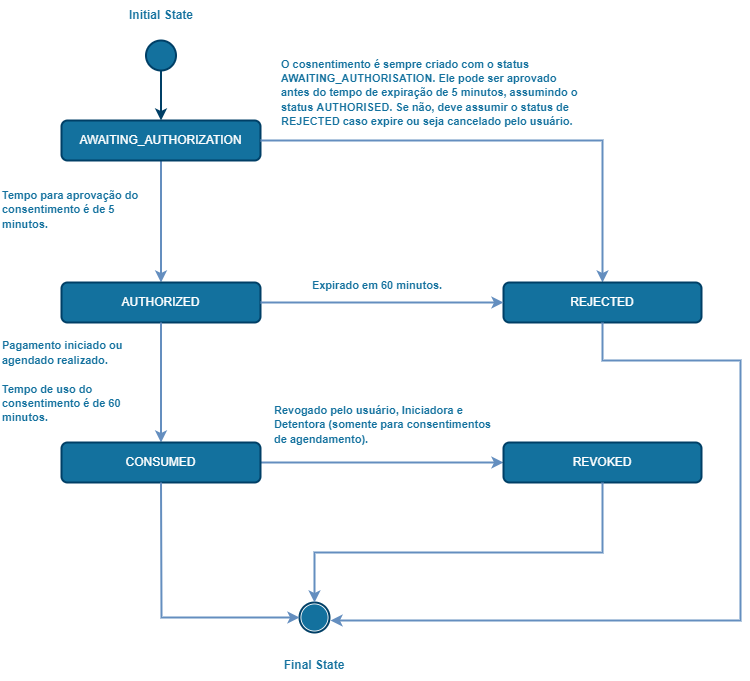

The diagram above was exported from draw.io. Its source (the exported page's mxGraphModel, read from the mxfile embedded in the PNG):
<mxGraphModel dx="868" dy="425" grid="0" gridSize="10" guides="1" tooltips="1" connect="1" arrows="1" fold="1" page="1" pageScale="1" pageWidth="827" pageHeight="1169" math="0" shadow="0">
  <root>
    <mxCell id="0" />
    <mxCell id="1" parent="0" />
    <mxCell id="4CtO2fFRSHI9Y6XBT4mO-1" value="" style="endArrow=classic;html=1;rounded=0;strokeColor=#648EBF;strokeWidth=2;exitX=0.5;exitY=1;exitDx=0;exitDy=0;entryX=0.5;entryY=0;entryDx=0;entryDy=0;" parent="1" source="4CtO2fFRSHI9Y6XBT4mO-3" target="4CtO2fFRSHI9Y6XBT4mO-6" edge="1">
      <mxGeometry width="50" height="50" relative="1" as="geometry">
        <mxPoint x="226" y="220" as="sourcePoint" />
        <mxPoint x="226" y="310" as="targetPoint" />
      </mxGeometry>
    </mxCell>
    <mxCell id="4CtO2fFRSHI9Y6XBT4mO-2" value="" style="ellipse;whiteSpace=wrap;html=1;aspect=fixed;fillColor=#13719E;strokeWidth=2;strokeColor=#003F66;" parent="1" vertex="1">
      <mxGeometry x="205.5" y="80" width="30" height="30" as="geometry" />
    </mxCell>
    <mxCell id="4CtO2fFRSHI9Y6XBT4mO-3" value="&lt;font color=&quot;#ffffff&quot;&gt;AWAITING_AUTHORIZATION&lt;br&gt;&lt;/font&gt;" style="rounded=1;whiteSpace=wrap;html=1;strokeColor=#003F66;fillColor=#13719E;strokeWidth=2;" parent="1" vertex="1">
      <mxGeometry x="121" y="160" width="199" height="40" as="geometry" />
    </mxCell>
    <mxCell id="4CtO2fFRSHI9Y6XBT4mO-4" value="" style="endArrow=classic;html=1;rounded=0;strokeColor=#003F66;strokeWidth=2;entryX=0.5;entryY=0;entryDx=0;entryDy=0;exitX=0.5;exitY=1;exitDx=0;exitDy=0;" parent="1" source="4CtO2fFRSHI9Y6XBT4mO-2" target="4CtO2fFRSHI9Y6XBT4mO-3" edge="1">
      <mxGeometry width="50" height="50" relative="1" as="geometry">
        <mxPoint x="216" y="110" as="sourcePoint" />
        <mxPoint x="215.66" y="155" as="targetPoint" />
      </mxGeometry>
    </mxCell>
    <mxCell id="4CtO2fFRSHI9Y6XBT4mO-6" value="&lt;font color=&quot;#ffffff&quot;&gt;AUTHORIZED&lt;br&gt;&lt;/font&gt;" style="rounded=1;whiteSpace=wrap;html=1;strokeColor=#003F66;fillColor=#13719E;strokeWidth=2;" parent="1" vertex="1">
      <mxGeometry x="121" y="322" width="199" height="40" as="geometry" />
    </mxCell>
    <mxCell id="4CtO2fFRSHI9Y6XBT4mO-7" value="" style="endArrow=classic;html=1;rounded=0;strokeColor=#648EBF;strokeWidth=2;exitX=1;exitY=0.5;exitDx=0;exitDy=0;" parent="1" source="4CtO2fFRSHI9Y6XBT4mO-3" target="4CtO2fFRSHI9Y6XBT4mO-10" edge="1">
      <mxGeometry width="50" height="50" relative="1" as="geometry">
        <mxPoint x="466" y="190" as="sourcePoint" />
        <mxPoint x="590" y="320" as="targetPoint" />
        <Array as="points">
          <mxPoint x="400" y="180" />
          <mxPoint x="662" y="180" />
        </Array>
      </mxGeometry>
    </mxCell>
    <mxCell id="4CtO2fFRSHI9Y6XBT4mO-10" value="&lt;font color=&quot;#ffffff&quot;&gt;REJECTED&lt;br&gt;&lt;/font&gt;" style="rounded=1;whiteSpace=wrap;html=1;strokeColor=#003F66;fillColor=#13719E;strokeWidth=2;" parent="1" vertex="1">
      <mxGeometry x="563" y="322" width="198" height="40" as="geometry" />
    </mxCell>
    <mxCell id="4CtO2fFRSHI9Y6XBT4mO-11" value="" style="endArrow=classic;html=1;rounded=0;strokeColor=#648EBF;strokeWidth=2;exitX=0.5;exitY=1;exitDx=0;exitDy=0;" parent="1" source="4CtO2fFRSHI9Y6XBT4mO-6" target="4CtO2fFRSHI9Y6XBT4mO-13" edge="1">
      <mxGeometry width="50" height="50" relative="1" as="geometry">
        <mxPoint x="346" y="392" as="sourcePoint" />
        <mxPoint x="346" y="482" as="targetPoint" />
      </mxGeometry>
    </mxCell>
    <mxCell id="4CtO2fFRSHI9Y6XBT4mO-12" value="" style="endArrow=classic;html=1;rounded=0;strokeColor=#648EBF;strokeWidth=2;exitX=1;exitY=0.5;exitDx=0;exitDy=0;entryX=0;entryY=0.5;entryDx=0;entryDy=0;" parent="1" source="4CtO2fFRSHI9Y6XBT4mO-13" target="4CtO2fFRSHI9Y6XBT4mO-14" edge="1">
      <mxGeometry width="50" height="50" relative="1" as="geometry">
        <mxPoint x="406" y="462" as="sourcePoint" />
        <mxPoint x="406" y="552" as="targetPoint" />
      </mxGeometry>
    </mxCell>
    <mxCell id="4CtO2fFRSHI9Y6XBT4mO-13" value="&lt;font color=&quot;#ffffff&quot;&gt;CONSUMED&lt;br&gt;&lt;/font&gt;" style="rounded=1;whiteSpace=wrap;html=1;strokeColor=#003F66;fillColor=#13719E;strokeWidth=2;" parent="1" vertex="1">
      <mxGeometry x="121" y="482" width="199" height="40" as="geometry" />
    </mxCell>
    <mxCell id="4CtO2fFRSHI9Y6XBT4mO-14" value="&lt;font color=&quot;#ffffff&quot;&gt;REVOKED&lt;br&gt;&lt;/font&gt;" style="rounded=1;whiteSpace=wrap;html=1;strokeColor=#003F66;fillColor=#13719E;strokeWidth=2;" parent="1" vertex="1">
      <mxGeometry x="563" y="482" width="198" height="40" as="geometry" />
    </mxCell>
    <mxCell id="4CtO2fFRSHI9Y6XBT4mO-18" value="" style="group" parent="1" vertex="1" connectable="0">
      <mxGeometry x="359" y="642" width="30" height="30" as="geometry" />
    </mxCell>
    <mxCell id="4CtO2fFRSHI9Y6XBT4mO-16" value="" style="ellipse;whiteSpace=wrap;html=1;aspect=fixed;fontColor=#fff;strokeColor=#003F66;strokeWidth=2;fillColor=#FFF;" parent="4CtO2fFRSHI9Y6XBT4mO-18" vertex="1">
      <mxGeometry width="30" height="30" as="geometry" />
    </mxCell>
    <mxCell id="4CtO2fFRSHI9Y6XBT4mO-17" value="" style="ellipse;whiteSpace=wrap;html=1;aspect=fixed;fontColor=#fff;strokeColor=none;strokeWidth=2;fillColor=#13719E;" parent="4CtO2fFRSHI9Y6XBT4mO-18" vertex="1">
      <mxGeometry x="1.875" y="1.875" width="26.25" height="26.25" as="geometry" />
    </mxCell>
    <mxCell id="4CtO2fFRSHI9Y6XBT4mO-19" value="" style="endArrow=classic;html=1;rounded=0;strokeColor=#648EBF;strokeWidth=2;entryX=0;entryY=0.5;entryDx=0;entryDy=0;" parent="1" source="4CtO2fFRSHI9Y6XBT4mO-13" target="4CtO2fFRSHI9Y6XBT4mO-16" edge="1">
      <mxGeometry width="50" height="50" relative="1" as="geometry">
        <mxPoint x="220" y="572" as="sourcePoint" />
        <mxPoint x="350" y="652" as="targetPoint" />
        <Array as="points">
          <mxPoint x="221" y="657" />
        </Array>
      </mxGeometry>
    </mxCell>
    <mxCell id="4CtO2fFRSHI9Y6XBT4mO-22" value="" style="endArrow=classic;html=1;rounded=0;strokeColor=#648EBF;strokeWidth=2;exitX=0.5;exitY=1;exitDx=0;exitDy=0;entryX=0.5;entryY=0;entryDx=0;entryDy=0;" parent="1" source="4CtO2fFRSHI9Y6XBT4mO-14" target="4CtO2fFRSHI9Y6XBT4mO-16" edge="1">
      <mxGeometry width="50" height="50" relative="1" as="geometry">
        <mxPoint x="580.5" y="562" as="sourcePoint" />
        <mxPoint x="580.5" y="652" as="targetPoint" />
        <Array as="points">
          <mxPoint x="662" y="592" />
          <mxPoint x="374" y="592" />
        </Array>
      </mxGeometry>
    </mxCell>
    <mxCell id="4CtO2fFRSHI9Y6XBT4mO-23" value="&lt;b&gt;&lt;font color=&quot;#13719e&quot; style=&quot;font-size: 12px&quot;&gt;Initial State&lt;/font&gt;&lt;/b&gt;" style="text;html=1;strokeColor=none;fillColor=none;align=center;verticalAlign=middle;whiteSpace=wrap;rounded=0;fontColor=#fff;" parent="1" vertex="1">
      <mxGeometry x="180.5" y="40" width="80" height="30" as="geometry" />
    </mxCell>
    <mxCell id="4CtO2fFRSHI9Y6XBT4mO-24" value="&lt;div style=&quot;text-align: left&quot;&gt;&lt;b style=&quot;color: rgb(19 , 113 , 158)&quot;&gt;&lt;font style=&quot;font-size: 11px&quot;&gt;O cosnentimento é sempre criado com o status AWAITING_AUTHORISATION. Ele pode ser aprovado antes do tempo de expiração de 5 minutos, assumindo o status AUTHORISED. Se não, deve assumir o status de REJECTED caso expire ou seja cancelado pelo usuário.&lt;/font&gt;&lt;/b&gt;&lt;/div&gt;" style="text;html=1;strokeColor=none;fillColor=none;align=center;verticalAlign=middle;whiteSpace=wrap;rounded=0;fontColor=#fff;" parent="1" vertex="1">
      <mxGeometry x="340" y="87" width="300" height="90" as="geometry" />
    </mxCell>
    <mxCell id="4CtO2fFRSHI9Y6XBT4mO-25" value="&lt;div&gt;&lt;b style=&quot;color: rgb(19 , 113 , 158)&quot;&gt;&lt;font style=&quot;font-size: 11px&quot;&gt;Tempo para aprovação do consentimento é de 5 minutos.&lt;/font&gt;&lt;/b&gt;&lt;/div&gt;" style="text;html=1;strokeColor=none;fillColor=none;align=left;verticalAlign=middle;whiteSpace=wrap;rounded=0;fontColor=#fff;" parent="1" vertex="1">
      <mxGeometry x="60" y="209" width="150" height="80" as="geometry" />
    </mxCell>
    <mxCell id="4CtO2fFRSHI9Y6XBT4mO-26" value="&lt;div&gt;&lt;b style=&quot;color: rgb(19 , 113 , 158)&quot;&gt;&lt;font style=&quot;font-size: 11px&quot;&gt;Pagamento iniciado ou agendado realizado.&lt;/font&gt;&lt;/b&gt;&lt;/div&gt;&lt;div&gt;&lt;b style=&quot;color: rgb(19 , 113 , 158)&quot;&gt;&lt;font style=&quot;font-size: 11px&quot;&gt;&amp;nbsp;&lt;/font&gt;&lt;/b&gt;&lt;/div&gt;&lt;div&gt;&lt;b style=&quot;color: rgb(19 , 113 , 158)&quot;&gt;&lt;font style=&quot;font-size: 11px&quot;&gt;Tempo de uso do consentimento é de 60 minutos.&lt;/font&gt;&lt;/b&gt;&lt;/div&gt;" style="text;html=1;strokeColor=none;fillColor=none;align=left;verticalAlign=middle;whiteSpace=wrap;rounded=0;fontColor=#fff;" parent="1" vertex="1">
      <mxGeometry x="60" y="381" width="145.5" height="80" as="geometry" />
    </mxCell>
    <mxCell id="4CtO2fFRSHI9Y6XBT4mO-27" value="&lt;b&gt;&lt;font color=&quot;#13719e&quot; style=&quot;font-size: 12px&quot;&gt;Final State&lt;/font&gt;&lt;/b&gt;" style="text;html=1;strokeColor=none;fillColor=none;align=center;verticalAlign=middle;whiteSpace=wrap;rounded=0;fontColor=#fff;" parent="1" vertex="1">
      <mxGeometry x="334" y="690" width="80" height="30" as="geometry" />
    </mxCell>
    <mxCell id="4CtO2fFRSHI9Y6XBT4mO-30" value="" style="endArrow=classic;html=1;rounded=0;strokeColor=#648EBF;strokeWidth=2;exitX=1;exitY=0.5;exitDx=0;exitDy=0;entryX=0;entryY=0.5;entryDx=0;entryDy=0;" parent="1" source="4CtO2fFRSHI9Y6XBT4mO-6" target="4CtO2fFRSHI9Y6XBT4mO-10" edge="1">
      <mxGeometry width="50" height="50" relative="1" as="geometry">
        <mxPoint x="320" y="390" as="sourcePoint" />
        <mxPoint x="470" y="342" as="targetPoint" />
      </mxGeometry>
    </mxCell>
    <mxCell id="4CtO2fFRSHI9Y6XBT4mO-31" value="" style="endArrow=classic;html=1;rounded=0;strokeColor=#648EBF;strokeWidth=2;exitX=0.5;exitY=1;exitDx=0;exitDy=0;" parent="1" source="4CtO2fFRSHI9Y6XBT4mO-10" edge="1">
      <mxGeometry width="50" height="50" relative="1" as="geometry">
        <mxPoint x="581" y="360" as="sourcePoint" />
        <mxPoint x="390" y="660" as="targetPoint" />
        <Array as="points">
          <mxPoint x="662" y="400" />
          <mxPoint x="800" y="400" />
          <mxPoint x="800" y="660" />
        </Array>
      </mxGeometry>
    </mxCell>
    <mxCell id="4CtO2fFRSHI9Y6XBT4mO-32" value="&lt;div&gt;&lt;b style=&quot;color: rgb(19 , 113 , 158)&quot;&gt;&lt;font style=&quot;font-size: 11px&quot;&gt;Expirado em 60 minutos.&lt;/font&gt;&lt;/b&gt;&lt;/div&gt;" style="text;html=1;strokeColor=none;fillColor=none;align=center;verticalAlign=middle;whiteSpace=wrap;rounded=0;fontColor=#fff;" parent="1" vertex="1">
      <mxGeometry x="362" y="300" width="150" height="50" as="geometry" />
    </mxCell>
    <mxCell id="4CtO2fFRSHI9Y6XBT4mO-33" value="&lt;font color=&quot;#13719e&quot;&gt;&lt;span style=&quot;font-size: 11px&quot;&gt;&lt;b&gt;Revogado pelo usuário, Iniciadora e Detentora (somente para consentimentos de agendamento).&lt;/b&gt;&lt;/span&gt;&lt;/font&gt;" style="text;html=1;strokeColor=none;fillColor=none;align=left;verticalAlign=middle;whiteSpace=wrap;rounded=0;fontColor=#fff;" parent="1" vertex="1">
      <mxGeometry x="332" y="438" width="220" height="52" as="geometry" />
    </mxCell>
  </root>
</mxGraphModel>